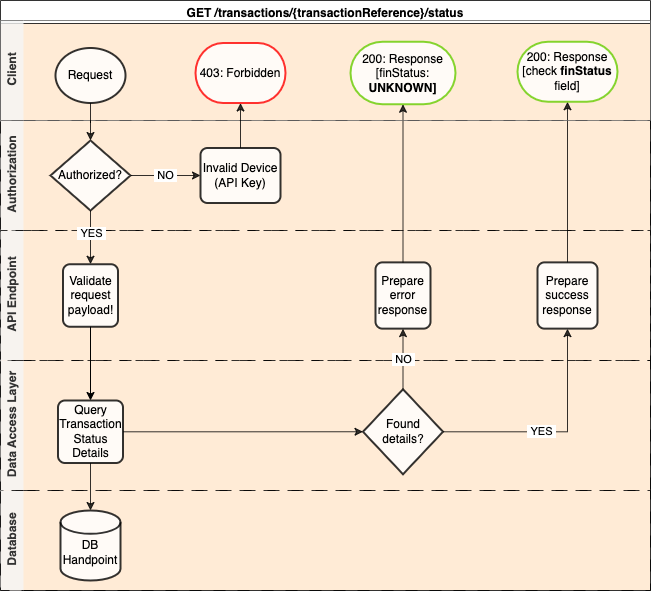

The diagram above was exported from draw.io. Its source (the exported page's mxGraphModel, read from the mxfile embedded in the PNG):
<mxGraphModel dx="1434" dy="781" grid="1" gridSize="10" guides="1" tooltips="1" connect="1" arrows="1" fold="1" page="1" pageScale="1" pageWidth="827" pageHeight="1169" math="0" shadow="0">
  <root>
    <mxCell id="WIyWlLk6GJQsqaUBKTNV-0" />
    <mxCell id="WIyWlLk6GJQsqaUBKTNV-1" parent="WIyWlLk6GJQsqaUBKTNV-0" />
    <mxCell id="Q2JHpyXK3tvcLyVBupTh-1" value="GET /transactions/{transactionReference}/status" style="swimlane;swimlaneLine=1;glass=0;shadow=0;rounded=0;sketch=0;swimlaneFillColor=#FFE6CC;opacity=80;" parent="WIyWlLk6GJQsqaUBKTNV-1" vertex="1">
      <mxGeometry x="310" y="70" width="650" height="590" as="geometry">
        <mxRectangle x="260" y="50" width="320" height="30" as="alternateBounds" />
      </mxGeometry>
    </mxCell>
    <mxCell id="Q2JHpyXK3tvcLyVBupTh-4" value="Authorization" style="swimlane;html=1;horizontal=0;swimlaneLine=0;fillColor=#f5f5f5;fontColor=#333333;opacity=80;dashed=1;dashPattern=12 12;" parent="Q2JHpyXK3tvcLyVBupTh-1" vertex="1">
      <mxGeometry y="120" width="650" height="110" as="geometry">
        <mxRectangle y="150" width="30" height="50" as="alternateBounds" />
      </mxGeometry>
    </mxCell>
    <mxCell id="Q2JHpyXK3tvcLyVBupTh-12" value="&amp;nbsp;NO&amp;nbsp;" style="edgeStyle=orthogonalEdgeStyle;rounded=0;orthogonalLoop=1;jettySize=auto;html=1;entryX=0;entryY=0.5;entryDx=0;entryDy=0;opacity=80;" parent="Q2JHpyXK3tvcLyVBupTh-4" source="Q2JHpyXK3tvcLyVBupTh-8" target="Q2JHpyXK3tvcLyVBupTh-11" edge="1">
      <mxGeometry relative="1" as="geometry" />
    </mxCell>
    <mxCell id="Q2JHpyXK3tvcLyVBupTh-8" value="Authorized?" style="strokeWidth=2;html=1;shape=mxgraph.flowchart.decision;whiteSpace=wrap;opacity=80;" parent="Q2JHpyXK3tvcLyVBupTh-4" vertex="1">
      <mxGeometry x="50" y="20" width="80" height="70" as="geometry" />
    </mxCell>
    <mxCell id="Q2JHpyXK3tvcLyVBupTh-11" value="Invalid Device (API Key)" style="rounded=1;whiteSpace=wrap;html=1;absoluteArcSize=1;arcSize=14;strokeWidth=2;opacity=80;" parent="Q2JHpyXK3tvcLyVBupTh-4" vertex="1">
      <mxGeometry x="200" y="27.5" width="80" height="55" as="geometry" />
    </mxCell>
    <mxCell id="Q2JHpyXK3tvcLyVBupTh-5" value="API Endpoint" style="swimlane;html=1;horizontal=0;swimlaneLine=0;fillColor=#f5f5f5;fontColor=#333333;opacity=80;dashed=1;dashPattern=8 8;" parent="Q2JHpyXK3tvcLyVBupTh-1" vertex="1">
      <mxGeometry y="230" width="650" height="130" as="geometry">
        <mxRectangle x="260" y="330" width="30" height="50" as="alternateBounds" />
      </mxGeometry>
    </mxCell>
    <mxCell id="ZfSD3USpCY6e5y5g9DAe-8" value="Prepare&lt;br&gt;error&lt;br&gt;response" style="rounded=1;whiteSpace=wrap;html=1;absoluteArcSize=1;arcSize=14;strokeWidth=2;shadow=0;glass=0;sketch=0;gradientColor=none;opacity=80;" parent="Q2JHpyXK3tvcLyVBupTh-5" vertex="1">
      <mxGeometry x="375" y="31.88" width="55" height="66.25" as="geometry" />
    </mxCell>
    <mxCell id="ZfSD3USpCY6e5y5g9DAe-14" value="Prepare&lt;br&gt;success&lt;br&gt;response" style="rounded=1;whiteSpace=wrap;html=1;absoluteArcSize=1;arcSize=14;strokeWidth=2;shadow=0;glass=0;sketch=0;gradientColor=none;opacity=80;" parent="Q2JHpyXK3tvcLyVBupTh-5" vertex="1">
      <mxGeometry x="537" y="31.88" width="60" height="66.25" as="geometry" />
    </mxCell>
    <mxCell id="bkDMQvCna2l2TknEzFd5-0" value="Validate&lt;br style=&quot;border-color: var(--border-color);&quot;&gt;request&lt;br style=&quot;border-color: var(--border-color);&quot;&gt;payload!" style="rounded=1;whiteSpace=wrap;html=1;absoluteArcSize=1;arcSize=14;strokeWidth=2;shadow=0;glass=0;sketch=0;gradientColor=none;opacity=80;" parent="Q2JHpyXK3tvcLyVBupTh-5" vertex="1">
      <mxGeometry x="62.5" y="33.75" width="55" height="62.5" as="geometry" />
    </mxCell>
    <mxCell id="Q2JHpyXK3tvcLyVBupTh-6" value="Data Access Layer" style="swimlane;html=1;horizontal=0;swimlaneLine=0;startSize=23;fillColor=#f5f5f5;fontColor=#333333;opacity=80;dashed=1;dashPattern=12 12;" parent="Q2JHpyXK3tvcLyVBupTh-1" vertex="1">
      <mxGeometry y="360" width="650" height="130" as="geometry">
        <mxRectangle x="260" y="330" width="30" height="50" as="alternateBounds" />
      </mxGeometry>
    </mxCell>
    <mxCell id="ZfSD3USpCY6e5y5g9DAe-12" style="edgeStyle=orthogonalEdgeStyle;rounded=0;orthogonalLoop=1;jettySize=auto;html=1;entryX=0;entryY=0.5;entryDx=0;entryDy=0;entryPerimeter=0;opacity=80;" parent="Q2JHpyXK3tvcLyVBupTh-6" source="Q2JHpyXK3tvcLyVBupTh-17" target="ZfSD3USpCY6e5y5g9DAe-11" edge="1">
      <mxGeometry relative="1" as="geometry" />
    </mxCell>
    <mxCell id="Q2JHpyXK3tvcLyVBupTh-17" value="Query Transaction Status Details" style="rounded=1;whiteSpace=wrap;html=1;absoluteArcSize=1;arcSize=14;strokeWidth=2;shadow=0;glass=0;sketch=0;gradientColor=none;opacity=80;" parent="Q2JHpyXK3tvcLyVBupTh-6" vertex="1">
      <mxGeometry x="57.5" y="40" width="65" height="62.5" as="geometry" />
    </mxCell>
    <mxCell id="ZfSD3USpCY6e5y5g9DAe-11" value="Found&lt;br&gt;details?" style="strokeWidth=2;html=1;shape=mxgraph.flowchart.decision;whiteSpace=wrap;opacity=80;" parent="Q2JHpyXK3tvcLyVBupTh-6" vertex="1">
      <mxGeometry x="362.5" y="28.75" width="80" height="85" as="geometry" />
    </mxCell>
    <mxCell id="ZfSD3USpCY6e5y5g9DAe-1" value="Database" style="swimlane;html=1;horizontal=0;swimlaneLine=0;startSize=23;fillColor=#f5f5f5;fontColor=#333333;opacity=80;dashed=1;dashPattern=12 12;" parent="Q2JHpyXK3tvcLyVBupTh-1" vertex="1">
      <mxGeometry y="490" width="650" height="100" as="geometry">
        <mxRectangle x="260" y="330" width="30" height="50" as="alternateBounds" />
      </mxGeometry>
    </mxCell>
    <mxCell id="ZfSD3USpCY6e5y5g9DAe-2" value="&lt;br&gt;DB&lt;br&gt;Handpoint" style="strokeWidth=2;html=1;shape=mxgraph.flowchart.database;whiteSpace=wrap;rounded=0;shadow=0;glass=0;sketch=0;gradientColor=none;opacity=80;" parent="ZfSD3USpCY6e5y5g9DAe-1" vertex="1">
      <mxGeometry x="60" y="20" width="60" height="70" as="geometry" />
    </mxCell>
    <mxCell id="ZfSD3USpCY6e5y5g9DAe-6" style="edgeStyle=orthogonalEdgeStyle;rounded=0;orthogonalLoop=1;jettySize=auto;html=1;opacity=80;" parent="Q2JHpyXK3tvcLyVBupTh-1" source="Q2JHpyXK3tvcLyVBupTh-17" target="ZfSD3USpCY6e5y5g9DAe-2" edge="1">
      <mxGeometry relative="1" as="geometry" />
    </mxCell>
    <mxCell id="ZfSD3USpCY6e5y5g9DAe-13" value="&amp;nbsp;NO&amp;nbsp;" style="edgeStyle=orthogonalEdgeStyle;rounded=0;orthogonalLoop=1;jettySize=auto;html=1;entryX=0.5;entryY=1;entryDx=0;entryDy=0;opacity=80;" parent="Q2JHpyXK3tvcLyVBupTh-1" source="ZfSD3USpCY6e5y5g9DAe-11" target="ZfSD3USpCY6e5y5g9DAe-8" edge="1">
      <mxGeometry relative="1" as="geometry" />
    </mxCell>
    <mxCell id="ZfSD3USpCY6e5y5g9DAe-15" value="&amp;nbsp;YES&amp;nbsp;" style="edgeStyle=orthogonalEdgeStyle;rounded=0;orthogonalLoop=1;jettySize=auto;html=1;entryX=0.5;entryY=1;entryDx=0;entryDy=0;opacity=80;" parent="Q2JHpyXK3tvcLyVBupTh-1" source="ZfSD3USpCY6e5y5g9DAe-11" target="ZfSD3USpCY6e5y5g9DAe-14" edge="1">
      <mxGeometry x="-0.1435" relative="1" as="geometry">
        <mxPoint x="1" as="offset" />
      </mxGeometry>
    </mxCell>
    <mxCell id="bkDMQvCna2l2TknEzFd5-6" style="edgeStyle=orthogonalEdgeStyle;rounded=0;orthogonalLoop=1;jettySize=auto;html=1;exitX=0.5;exitY=1;exitDx=0;exitDy=0;entryX=0.5;entryY=0;entryDx=0;entryDy=0;" parent="Q2JHpyXK3tvcLyVBupTh-1" source="bkDMQvCna2l2TknEzFd5-0" target="Q2JHpyXK3tvcLyVBupTh-17" edge="1">
      <mxGeometry relative="1" as="geometry" />
    </mxCell>
    <mxCell id="Q2JHpyXK3tvcLyVBupTh-32" value="200: Response&lt;br&gt;[finStatus: &lt;b&gt;UNKNOWN]&lt;/b&gt;" style="strokeWidth=2;html=1;shape=mxgraph.flowchart.terminator;whiteSpace=wrap;strokeColor=#66CC00;opacity=80;" parent="Q2JHpyXK3tvcLyVBupTh-1" vertex="1">
      <mxGeometry x="350" y="41.25" width="105" height="62.5" as="geometry" />
    </mxCell>
    <mxCell id="ZfSD3USpCY6e5y5g9DAe-10" style="edgeStyle=orthogonalEdgeStyle;rounded=0;orthogonalLoop=1;jettySize=auto;html=1;entryX=0.5;entryY=1;entryDx=0;entryDy=0;entryPerimeter=0;opacity=80;" parent="Q2JHpyXK3tvcLyVBupTh-1" source="ZfSD3USpCY6e5y5g9DAe-8" target="Q2JHpyXK3tvcLyVBupTh-32" edge="1">
      <mxGeometry relative="1" as="geometry" />
    </mxCell>
    <mxCell id="ZfSD3USpCY6e5y5g9DAe-16" value="200: Response&lt;br&gt;[check &lt;b&gt;finStatus&lt;/b&gt; field]" style="strokeWidth=2;html=1;shape=mxgraph.flowchart.terminator;whiteSpace=wrap;strokeColor=#66CC00;opacity=80;" parent="Q2JHpyXK3tvcLyVBupTh-1" vertex="1">
      <mxGeometry x="517" y="41.25" width="100" height="60" as="geometry" />
    </mxCell>
    <mxCell id="ZfSD3USpCY6e5y5g9DAe-17" style="edgeStyle=orthogonalEdgeStyle;rounded=0;orthogonalLoop=1;jettySize=auto;html=1;entryX=0.5;entryY=1;entryDx=0;entryDy=0;entryPerimeter=0;opacity=80;" parent="Q2JHpyXK3tvcLyVBupTh-1" source="ZfSD3USpCY6e5y5g9DAe-14" target="ZfSD3USpCY6e5y5g9DAe-16" edge="1">
      <mxGeometry relative="1" as="geometry" />
    </mxCell>
    <mxCell id="Q6_CX1A3jqjudj8T4fL8-0" value="&amp;nbsp;YES&amp;nbsp;" style="edgeStyle=orthogonalEdgeStyle;rounded=0;orthogonalLoop=1;jettySize=auto;html=1;entryX=0.5;entryY=0;entryDx=0;entryDy=0;opacity=80;exitX=0.5;exitY=1;exitDx=0;exitDy=0;exitPerimeter=0;" edge="1" parent="Q2JHpyXK3tvcLyVBupTh-1" source="Q2JHpyXK3tvcLyVBupTh-8" target="bkDMQvCna2l2TknEzFd5-0">
      <mxGeometry x="-0.1435" relative="1" as="geometry">
        <mxPoint x="80" y="237.2" as="sourcePoint" />
        <mxPoint x="274" y="249.95" as="targetPoint" />
        <mxPoint x="1" as="offset" />
      </mxGeometry>
    </mxCell>
    <mxCell id="Q2JHpyXK3tvcLyVBupTh-2" value="Client" style="swimlane;html=1;horizontal=0;swimlaneLine=0;fillColor=#f5f5f5;strokeColor=#666666;fontColor=#333333;opacity=80;" parent="WIyWlLk6GJQsqaUBKTNV-1" vertex="1">
      <mxGeometry x="310" y="90" width="650" height="100" as="geometry">
        <mxRectangle y="30" width="30" height="50" as="alternateBounds" />
      </mxGeometry>
    </mxCell>
    <mxCell id="Q2JHpyXK3tvcLyVBupTh-7" value="Request" style="strokeWidth=2;html=1;shape=mxgraph.flowchart.start_1;whiteSpace=wrap;opacity=80;" parent="Q2JHpyXK3tvcLyVBupTh-2" vertex="1">
      <mxGeometry x="55" y="27.5" width="70" height="55" as="geometry" />
    </mxCell>
    <mxCell id="Q2JHpyXK3tvcLyVBupTh-10" value="403: Forbidden" style="strokeWidth=2;html=1;shape=mxgraph.flowchart.terminator;whiteSpace=wrap;strokeColor=#FF0000;opacity=80;" parent="Q2JHpyXK3tvcLyVBupTh-2" vertex="1">
      <mxGeometry x="195" y="22.5" width="90" height="60" as="geometry" />
    </mxCell>
    <mxCell id="Q2JHpyXK3tvcLyVBupTh-9" style="edgeStyle=orthogonalEdgeStyle;rounded=0;orthogonalLoop=1;jettySize=auto;html=1;entryX=0.5;entryY=0;entryDx=0;entryDy=0;entryPerimeter=0;opacity=80;" parent="WIyWlLk6GJQsqaUBKTNV-1" source="Q2JHpyXK3tvcLyVBupTh-7" target="Q2JHpyXK3tvcLyVBupTh-8" edge="1">
      <mxGeometry relative="1" as="geometry" />
    </mxCell>
    <mxCell id="Q2JHpyXK3tvcLyVBupTh-13" style="edgeStyle=orthogonalEdgeStyle;rounded=0;orthogonalLoop=1;jettySize=auto;html=1;entryX=0.5;entryY=1;entryDx=0;entryDy=0;entryPerimeter=0;opacity=80;" parent="WIyWlLk6GJQsqaUBKTNV-1" source="Q2JHpyXK3tvcLyVBupTh-11" target="Q2JHpyXK3tvcLyVBupTh-10" edge="1">
      <mxGeometry relative="1" as="geometry" />
    </mxCell>
  </root>
</mxGraphModel>